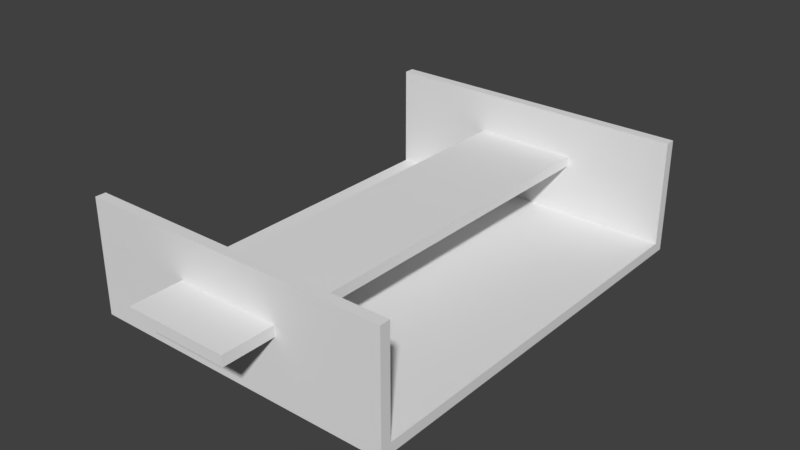 # Source: Controller_Holder_Type_2.blend  (saved by Blender 2.78.0; exported with 4.5.12 LTS)
import bpy
from mathutils import Matrix  # noqa: F401  (used for matrix-valued properties, if any)

bpy.ops.wm.read_factory_settings(use_empty=True)
scene = bpy.context.scene
scene.name = 'Scene'

# ---- collections
col_collection_1 = bpy.data.collections.new('Collection 1'); scene.collection.children.link(col_collection_1)

# ---- world
world_world = bpy.data.worlds.new('World'); scene.world = world_world
world_world.color = (0.05088, 0.05088, 0.05088)
world_world.use_sun_shadow = False
world_world.sun_shadow_jitter_overblur = 0.0
world_world.cycles.sampling_method = 'MANUAL'

# ---- meshes
me_plane = bpy.data.meshes.new('Plane')
me_plane.from_pydata([(-10.0, -1.0, -50.0), (10.0, -1.0, -50.0), (-10.0, 1.0, -50.0), (10.0, 1.0, -50.0), (-10.0, 1.0, 50.0), (-10.0, -1.0, 50.0), (10.0, -1.0, 50.0), (10.0, 1.0, 50.0)], [], [(0, 2, 3, 1), (5, 6, 7, 4), (3, 2, 4, 7), (0, 1, 6, 5), (1, 3, 7, 6), (2, 0, 5, 4)])
me_plane.use_remesh_preserve_volume = False
me_plane.use_remesh_preserve_attributes = False
me_plane.use_mirror_vertex_groups = False
me_plane.update()
me_plane_003 = bpy.data.meshes.new('Plane.003')
me_plane_003.from_pydata([(-30.0, -40.0, 0.0), (30.0, -40.0, 0.0), (-30.0, -38.0, 0.0), (-30.0, -40.0, 2.0), (30.0, -40.0, 2.0), (30.0, -38.0, 0.0), (-30.0, 0.0, 0.0), (30.0, 0.0, 0.0), (-30.0, 0.0, 2.0), (30.0, 0.0, 2.0), (-30.0, -38.0, 2.0), (30.0, -38.0, 2.0), (-30.0, -38.0, 22.0), (-30.0, -40.0, 22.0), (30.0, -40.0, 22.0), (30.0, -38.0, 22.0), (30.0, -38.0, 12.0), (30.0, -40.0, 12.0), (-30.0, -40.0, 12.0), (-30.0, -38.0, 12.0)], [], [(6, 2, 10, 8), (0, 1, 4, 3), (0, 2, 5, 1), (2, 0, 3, 10), (1, 5, 11, 4), (5, 7, 9, 11), (10, 11, 9, 8), (2, 6, 7, 5), (19, 12, 15, 16, 11, 10), (13, 14, 15, 12), (16, 15, 14, 17, 4, 11), (17, 14, 13, 18, 3, 4), (18, 13, 12, 19, 10, 3)])
me_plane_003.use_remesh_preserve_volume = False
me_plane_003.use_remesh_preserve_attributes = False
me_plane_003.use_mirror_vertex_groups = False
me_plane_003.update()

# ---- objects
ob_plane_001 = bpy.data.objects.new('Plane.001', me_plane)
ob_plane = bpy.data.objects.new('Plane', me_plane_003)

# ---- transforms, parenting, visibility, modifiers, constraints
ob_plane_001.location = (0.0, 0.0, 13.0)
ob_plane_001.rotation_euler = (1.571, -0.0, 0.0)
ob_plane_001.lineart.crease_threshold = 0.0
ob_plane.location = (0.0, 0.0, 0.0)
ob_plane.lineart.crease_threshold = 0.0
_m = ob_plane.modifiers.new('Mirror', 'MIRROR')
_m.use_axis = (False, True, False)
_m = ob_plane.modifiers.new('Boolean', 'BOOLEAN')
_m.object = ob_plane_001
_m.solver = 'FAST'

# ---- collection membership
col_collection_1.objects.link(ob_plane_001)
col_collection_1.objects.link(ob_plane)

# ---- scene / render settings (as saved in the file)
scene.frame_start = 1; scene.frame_end = 250; scene.frame_set(4)
scene.render.engine = 'BLENDER_EEVEE_NEXT'
scene.render.resolution_percentage = 50
scene.render.dither_intensity = 0.0
scene.cycles.use_denoising = False
scene.cycles.samples = 128
scene.cycles.sampling_pattern = 'TABULATED_SOBOL'
scene.cycles.light_sampling_threshold = 0.0
scene.cycles.use_adaptive_sampling = False
scene.cycles.use_light_tree = False
scene.cycles.blur_glossy = 0.0
scene.cycles.sample_clamp_indirect = 0.0
scene.view_settings.view_transform = 'Standard'
bpy.context.view_layer.update()

# ---- added for rendering (the .blend has no active camera and no usable light): camera, sun
cam_auto = bpy.data.cameras.new('AutoCamera')
cam_auto.lens = 50.0
cam_auto.sensor_width = 36.0
cam_auto.clip_end = 1927.02
ob_auto_camera = bpy.data.objects.new('AutoCamera', cam_auto)
scene.collection.objects.link(ob_auto_camera)
ob_auto_camera.location = (109.802, -131.762, 98.8416)
ob_auto_camera.rotation_euler = (1.09748, -7.21219e-08, 0.694738)
scene.camera = ob_auto_camera
light_auto_sun = bpy.data.lights.new('AutoSun', 'SUN')
light_auto_sun.energy = 3.0
light_auto_sun.angle = 0.0523599
ob_auto_sun = bpy.data.objects.new('AutoSun', light_auto_sun)
scene.collection.objects.link(ob_auto_sun)
ob_auto_sun.rotation_euler = (0.872665, 0.174533, 0.523599)
bpy.context.view_layer.update()
